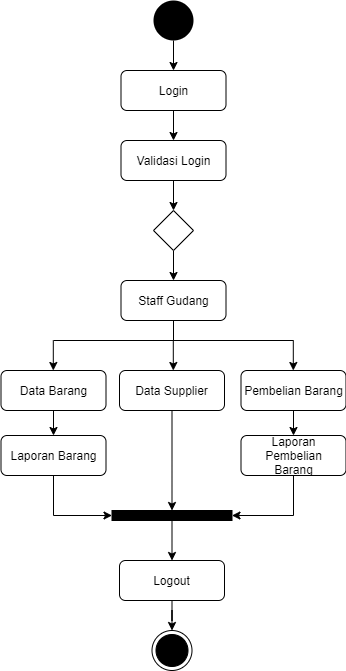

The diagram above was exported from draw.io. Its source (the exported page's mxGraphModel, read from the mxfile embedded in the PNG):
<mxGraphModel dx="768" dy="482" grid="1" gridSize="10" guides="1" tooltips="1" connect="1" arrows="1" fold="1" page="1" pageScale="1" pageWidth="827" pageHeight="1169" math="0" shadow="0">
  <root>
    <mxCell id="i3D3H2uzIOA_MTxUXXPJ-0" />
    <mxCell id="i3D3H2uzIOA_MTxUXXPJ-1" parent="i3D3H2uzIOA_MTxUXXPJ-0" />
    <mxCell id="i3D3H2uzIOA_MTxUXXPJ-2" style="edgeStyle=orthogonalEdgeStyle;rounded=0;orthogonalLoop=1;jettySize=auto;html=1;entryX=0.5;entryY=0;entryDx=0;entryDy=0;" parent="i3D3H2uzIOA_MTxUXXPJ-1" source="i3D3H2uzIOA_MTxUXXPJ-3" target="i3D3H2uzIOA_MTxUXXPJ-5" edge="1">
      <mxGeometry relative="1" as="geometry" />
    </mxCell>
    <mxCell id="i3D3H2uzIOA_MTxUXXPJ-3" value="" style="ellipse;fillColor=#000000;strokeColor=none;" parent="i3D3H2uzIOA_MTxUXXPJ-1" vertex="1">
      <mxGeometry x="280" y="110" width="40" height="40" as="geometry" />
    </mxCell>
    <mxCell id="i3D3H2uzIOA_MTxUXXPJ-4" style="edgeStyle=orthogonalEdgeStyle;rounded=0;orthogonalLoop=1;jettySize=auto;html=1;" parent="i3D3H2uzIOA_MTxUXXPJ-1" source="i3D3H2uzIOA_MTxUXXPJ-5" target="i3D3H2uzIOA_MTxUXXPJ-7" edge="1">
      <mxGeometry relative="1" as="geometry" />
    </mxCell>
    <mxCell id="i3D3H2uzIOA_MTxUXXPJ-5" value="Login" style="rounded=1;whiteSpace=wrap;html=1;" parent="i3D3H2uzIOA_MTxUXXPJ-1" vertex="1">
      <mxGeometry x="247.5" y="180" width="105" height="40" as="geometry" />
    </mxCell>
    <mxCell id="i3D3H2uzIOA_MTxUXXPJ-6" style="edgeStyle=orthogonalEdgeStyle;rounded=0;orthogonalLoop=1;jettySize=auto;html=1;entryX=0.5;entryY=0;entryDx=0;entryDy=0;" parent="i3D3H2uzIOA_MTxUXXPJ-1" source="i3D3H2uzIOA_MTxUXXPJ-7" target="i3D3H2uzIOA_MTxUXXPJ-9" edge="1">
      <mxGeometry relative="1" as="geometry" />
    </mxCell>
    <mxCell id="i3D3H2uzIOA_MTxUXXPJ-7" value="Validasi Login" style="rounded=1;whiteSpace=wrap;html=1;" parent="i3D3H2uzIOA_MTxUXXPJ-1" vertex="1">
      <mxGeometry x="247.5" y="250" width="105" height="40" as="geometry" />
    </mxCell>
    <mxCell id="i3D3H2uzIOA_MTxUXXPJ-8" style="edgeStyle=orthogonalEdgeStyle;rounded=0;orthogonalLoop=1;jettySize=auto;html=1;" parent="i3D3H2uzIOA_MTxUXXPJ-1" source="i3D3H2uzIOA_MTxUXXPJ-9" target="i3D3H2uzIOA_MTxUXXPJ-10" edge="1">
      <mxGeometry relative="1" as="geometry" />
    </mxCell>
    <mxCell id="i3D3H2uzIOA_MTxUXXPJ-9" value="" style="rhombus;whiteSpace=wrap;html=1;" parent="i3D3H2uzIOA_MTxUXXPJ-1" vertex="1">
      <mxGeometry x="280" y="320" width="40" height="40" as="geometry" />
    </mxCell>
    <mxCell id="i3D3H2uzIOA_MTxUXXPJ-10" value="Staff Gudang" style="rounded=1;whiteSpace=wrap;html=1;" parent="i3D3H2uzIOA_MTxUXXPJ-1" vertex="1">
      <mxGeometry x="247.5" y="390" width="105" height="40" as="geometry" />
    </mxCell>
    <mxCell id="i3D3H2uzIOA_MTxUXXPJ-13" style="edgeStyle=orthogonalEdgeStyle;rounded=0;orthogonalLoop=1;jettySize=auto;html=1;entryX=0.5;entryY=0;entryDx=0;entryDy=0;" parent="i3D3H2uzIOA_MTxUXXPJ-1" source="i3D3H2uzIOA_MTxUXXPJ-14" target="i3D3H2uzIOA_MTxUXXPJ-22" edge="1">
      <mxGeometry relative="1" as="geometry" />
    </mxCell>
    <mxCell id="i3D3H2uzIOA_MTxUXXPJ-14" value="Data Barang" style="rounded=1;whiteSpace=wrap;html=1;" parent="i3D3H2uzIOA_MTxUXXPJ-1" vertex="1">
      <mxGeometry x="127.5" y="480" width="105" height="40" as="geometry" />
    </mxCell>
    <mxCell id="i3D3H2uzIOA_MTxUXXPJ-15" style="edgeStyle=orthogonalEdgeStyle;rounded=0;orthogonalLoop=1;jettySize=auto;html=1;entryX=0.5;entryY=0;entryDx=0;entryDy=0;" parent="i3D3H2uzIOA_MTxUXXPJ-1" source="i3D3H2uzIOA_MTxUXXPJ-16" target="i3D3H2uzIOA_MTxUXXPJ-28" edge="1">
      <mxGeometry relative="1" as="geometry" />
    </mxCell>
    <mxCell id="i3D3H2uzIOA_MTxUXXPJ-16" value="Data Supplier" style="rounded=1;whiteSpace=wrap;html=1;" parent="i3D3H2uzIOA_MTxUXXPJ-1" vertex="1">
      <mxGeometry x="246" y="480" width="105" height="40" as="geometry" />
    </mxCell>
    <mxCell id="i3D3H2uzIOA_MTxUXXPJ-17" style="edgeStyle=orthogonalEdgeStyle;rounded=0;orthogonalLoop=1;jettySize=auto;html=1;entryX=0.5;entryY=0;entryDx=0;entryDy=0;" parent="i3D3H2uzIOA_MTxUXXPJ-1" source="i3D3H2uzIOA_MTxUXXPJ-18" target="i3D3H2uzIOA_MTxUXXPJ-24" edge="1">
      <mxGeometry relative="1" as="geometry" />
    </mxCell>
    <mxCell id="i3D3H2uzIOA_MTxUXXPJ-18" value="Pembelian Barang" style="rounded=1;whiteSpace=wrap;html=1;" parent="i3D3H2uzIOA_MTxUXXPJ-1" vertex="1">
      <mxGeometry x="367.5" y="480" width="105" height="40" as="geometry" />
    </mxCell>
    <mxCell id="i3D3H2uzIOA_MTxUXXPJ-21" style="edgeStyle=orthogonalEdgeStyle;rounded=0;orthogonalLoop=1;jettySize=auto;html=1;entryX=0;entryY=0.5;entryDx=0;entryDy=0;exitX=0.5;exitY=1;exitDx=0;exitDy=0;" parent="i3D3H2uzIOA_MTxUXXPJ-1" source="i3D3H2uzIOA_MTxUXXPJ-22" target="i3D3H2uzIOA_MTxUXXPJ-28" edge="1">
      <mxGeometry relative="1" as="geometry" />
    </mxCell>
    <mxCell id="i3D3H2uzIOA_MTxUXXPJ-22" value="Laporan Barang" style="rounded=1;whiteSpace=wrap;html=1;" parent="i3D3H2uzIOA_MTxUXXPJ-1" vertex="1">
      <mxGeometry x="127.5" y="545" width="105" height="40" as="geometry" />
    </mxCell>
    <mxCell id="i3D3H2uzIOA_MTxUXXPJ-23" style="edgeStyle=orthogonalEdgeStyle;rounded=0;orthogonalLoop=1;jettySize=auto;html=1;entryX=1;entryY=0.5;entryDx=0;entryDy=0;exitX=0.5;exitY=1;exitDx=0;exitDy=0;" parent="i3D3H2uzIOA_MTxUXXPJ-1" source="i3D3H2uzIOA_MTxUXXPJ-24" target="i3D3H2uzIOA_MTxUXXPJ-28" edge="1">
      <mxGeometry relative="1" as="geometry" />
    </mxCell>
    <mxCell id="i3D3H2uzIOA_MTxUXXPJ-24" value="Laporan Pembelian&lt;br&gt;Barang" style="rounded=1;whiteSpace=wrap;html=1;" parent="i3D3H2uzIOA_MTxUXXPJ-1" vertex="1">
      <mxGeometry x="367.5" y="545" width="105" height="40" as="geometry" />
    </mxCell>
    <mxCell id="i3D3H2uzIOA_MTxUXXPJ-27" style="edgeStyle=orthogonalEdgeStyle;rounded=0;orthogonalLoop=1;jettySize=auto;html=1;" parent="i3D3H2uzIOA_MTxUXXPJ-1" source="i3D3H2uzIOA_MTxUXXPJ-28" target="i3D3H2uzIOA_MTxUXXPJ-30" edge="1">
      <mxGeometry relative="1" as="geometry" />
    </mxCell>
    <mxCell id="i3D3H2uzIOA_MTxUXXPJ-28" value="" style="rounded=0;whiteSpace=wrap;html=1;fillColor=#000000;" parent="i3D3H2uzIOA_MTxUXXPJ-1" vertex="1">
      <mxGeometry x="238.5" y="620" width="120" height="10" as="geometry" />
    </mxCell>
    <mxCell id="i3D3H2uzIOA_MTxUXXPJ-29" style="edgeStyle=orthogonalEdgeStyle;rounded=0;orthogonalLoop=1;jettySize=auto;html=1;" parent="i3D3H2uzIOA_MTxUXXPJ-1" source="i3D3H2uzIOA_MTxUXXPJ-30" target="i3D3H2uzIOA_MTxUXXPJ-31" edge="1">
      <mxGeometry relative="1" as="geometry" />
    </mxCell>
    <mxCell id="i3D3H2uzIOA_MTxUXXPJ-30" value="Logout" style="rounded=1;whiteSpace=wrap;html=1;" parent="i3D3H2uzIOA_MTxUXXPJ-1" vertex="1">
      <mxGeometry x="246" y="670" width="105" height="40" as="geometry" />
    </mxCell>
    <mxCell id="i3D3H2uzIOA_MTxUXXPJ-31" value="" style="ellipse;html=1;shape=endState;fillColor=#000000;strokeColor=#000000;" parent="i3D3H2uzIOA_MTxUXXPJ-1" vertex="1">
      <mxGeometry x="278.5" y="740" width="40" height="40" as="geometry" />
    </mxCell>
    <mxCell id="i3D3H2uzIOA_MTxUXXPJ-33" value="" style="endArrow=classic;html=1;entryX=0.5;entryY=0;entryDx=0;entryDy=0;" parent="i3D3H2uzIOA_MTxUXXPJ-1" edge="1">
      <mxGeometry width="50" height="50" relative="1" as="geometry">
        <mxPoint x="179.79999999999995" y="450" as="sourcePoint" />
        <mxPoint x="179.79999999999995" y="480" as="targetPoint" />
      </mxGeometry>
    </mxCell>
    <mxCell id="i3D3H2uzIOA_MTxUXXPJ-34" value="" style="endArrow=classic;html=1;entryX=0.5;entryY=0;entryDx=0;entryDy=0;" parent="i3D3H2uzIOA_MTxUXXPJ-1" edge="1">
      <mxGeometry width="50" height="50" relative="1" as="geometry">
        <mxPoint x="299.79999999999995" y="450" as="sourcePoint" />
        <mxPoint x="299.79999999999995" y="480" as="targetPoint" />
      </mxGeometry>
    </mxCell>
    <mxCell id="i3D3H2uzIOA_MTxUXXPJ-35" value="" style="endArrow=classic;html=1;entryX=0.5;entryY=0;entryDx=0;entryDy=0;" parent="i3D3H2uzIOA_MTxUXXPJ-1" edge="1">
      <mxGeometry width="50" height="50" relative="1" as="geometry">
        <mxPoint x="419.79999999999995" y="450" as="sourcePoint" />
        <mxPoint x="419.79999999999995" y="480" as="targetPoint" />
      </mxGeometry>
    </mxCell>
    <mxCell id="i3D3H2uzIOA_MTxUXXPJ-37" value="" style="endArrow=none;html=1;" parent="i3D3H2uzIOA_MTxUXXPJ-1" edge="1">
      <mxGeometry width="50" height="50" relative="1" as="geometry">
        <mxPoint x="180" y="450" as="sourcePoint" />
        <mxPoint x="420" y="450" as="targetPoint" />
      </mxGeometry>
    </mxCell>
    <mxCell id="i3D3H2uzIOA_MTxUXXPJ-38" value="" style="endArrow=none;html=1;exitX=0.5;exitY=1;exitDx=0;exitDy=0;" parent="i3D3H2uzIOA_MTxUXXPJ-1" source="i3D3H2uzIOA_MTxUXXPJ-10" edge="1">
      <mxGeometry width="50" height="50" relative="1" as="geometry">
        <mxPoint x="390" y="470" as="sourcePoint" />
        <mxPoint x="300" y="450" as="targetPoint" />
      </mxGeometry>
    </mxCell>
  </root>
</mxGraphModel>